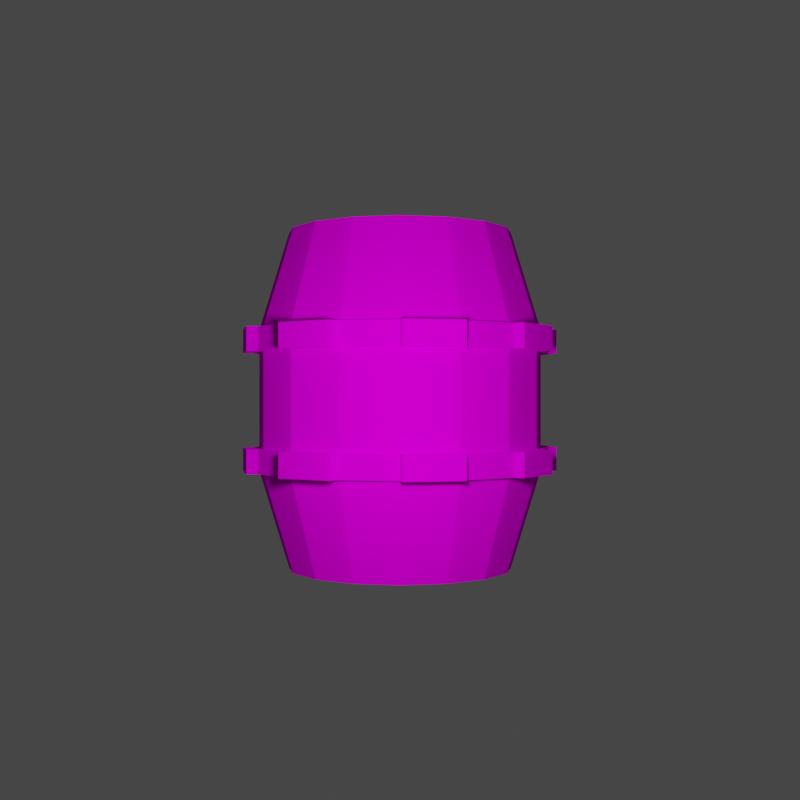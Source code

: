 # Source: GunPowderModel.blend  (saved by Blender 3.0.42; exported with 4.5.12 LTS)
import bpy
from mathutils import Matrix  # noqa: F401  (used for matrix-valued properties, if any)

bpy.ops.wm.read_factory_settings(use_empty=True)
scene = bpy.context.scene
scene.name = 'Scene'

# ---- collections
col_collection = bpy.data.collections.new('Collection'); scene.collection.children.link(col_collection)

# ---- images (referenced by path relative to the original .blend; pixels are not part of the script)
import os
ASSET_DIR = os.environ.get("B2B_ASSET_DIR", "")  # directory of the original .blend (textures are referenced by path, not embedded)
HERE = os.path.dirname(os.path.abspath(__file__))  # packed textures are extracted next to this script under _unpacked/

def load_image(name, relpath, width, height, colorspace="sRGB"):
    """Load a texture the original file referenced (path relative to the .blend, or extracted next to this script)."""
    p = next((c for c in (os.path.join(HERE, relpath), os.path.join(ASSET_DIR, relpath)) if relpath and os.path.exists(c)), "")
    if p:
        img = bpy.data.images.load(p, check_existing=True)
        img.name = name
    else:  # same state as the original file: an image datablock whose file is absent (Cycles renders it pink)
        img = bpy.data.images.new(name, width, height)
        img.source = "FILE"
        img.filepath = "//" + (relpath or name)
    img.colorspace_settings.name = colorspace
    return img
img_steampunk_grey_pallette_png = load_image('steampunk+grey_pallette.png', 'steampunk+grey_pallette.png', 1024, 1024, 'sRGB')

# ---- materials (node trees are filled in below, after node groups)
mat_gunpowdermaterial = bpy.data.materials.new('GunPowderMaterial')
mat_gunpowdermaterial.alpha_threshold = 0.0
mat_gunpowdermaterial.use_transparent_shadow = False
mat_gunpowdermaterial.line_color = (0.0, 0.0, 0.0, 1.0)

# ---- material node trees
mat_gunpowdermaterial.use_nodes = True; mat_gunpowdermaterial.node_tree.nodes.clear()
_N = mat_gunpowdermaterial.node_tree.nodes; _L = mat_gunpowdermaterial.node_tree.links
n0 = _N.new('ShaderNodeOutputMaterial'); n0.name = 'Material Output'; n0.location = (300, 300)
n1 = _N.new('ShaderNodeBsdfDiffuse'); n1.name = 'Diffuse BSDF'; n1.location = (10, 300)
n1.inputs[1].default_value = 0.4
n2 = _N.new('ShaderNodeTexImage'); n2.name = 'Image Texture'; n2.location = (-382, 338)
n2.image = img_steampunk_grey_pallette_png
_L.new(n1.outputs[0], n0.inputs[0])
_L.new(n2.outputs[0], n1.inputs[0])
n0.is_active_output = True

# ---- world
world_world = bpy.data.worlds.new('World'); scene.world = world_world
world_world.use_nodes = True; world_world.node_tree.nodes.clear()
_N = world_world.node_tree.nodes; _L = world_world.node_tree.links
n0 = _N.new('ShaderNodeOutputWorld'); n0.name = 'World Output'; n0.location = (300, 300)
n1 = _N.new('ShaderNodeBackground'); n1.name = 'Background'; n1.location = (10, 300)
n1.inputs[0].default_value = (0.05088, 0.05088, 0.05088, 1.0)
_L.new(n1.outputs[0], n0.inputs[0])
n0.is_active_output = True
world_world.color = (0.05088, 0.05088, 0.05088)
world_world.use_sun_shadow = False
world_world.sun_shadow_jitter_overblur = 0.0

# ---- cameras
cam_camera = bpy.data.cameras.new('Camera')

# ---- lights
light_point = bpy.data.lights.new('Point', 'POINT')
light_point.transmission_factor = 0.0
light_point.energy = 300.0
light_point.shadow_soft_size = 0.25
light_point.shadow_maximum_resolution = 0.006
light_point.use_absolute_resolution = True

# ---- meshes
me_cylinder_001 = bpy.data.meshes.new('Cylinder.001')
me_cylinder_001.from_pydata([(0.0, 1.0, -1.0), (-6.088e-09, 0.911, 1.0), (0.3827, 0.9239, -1.0), (0.3486, 0.8416, 1.0), (0.7071, 0.7071, -1.0), (0.6441, 0.6441, 1.0), (0.9239, 0.3827, -1.0), (0.8416, 0.3486, 1.0), (1.0, -4.371e-08, -1.0), (0.911, -4.777e-08, 1.0), (0.9239, -0.3827, -1.0), (0.8416, -0.3486, 1.0), (0.7071, -0.7071, -1.0), (0.6441, -0.6441, 1.0), (0.3827, -0.9239, -1.0), (0.3486, -0.8416, 1.0), (-8.742e-08, -1.0, -1.0), (-8.133e-08, -0.911, 1.0), (-0.3827, -0.9239, -1.0), (-0.3486, -0.8416, 1.0), (-0.7071, -0.7071, -1.0), (-0.6441, -0.6441, 1.0), (-0.9239, -0.3827, -1.0), (-0.8416, -0.3486, 1.0), (-1.0, 1.192e-08, -1.0), (-0.911, 5.837e-09, 1.0), (-0.9239, 0.3827, -1.0), (-0.8416, 0.3486, 1.0), (-0.7071, 0.7071, -1.0), (-0.6441, 0.6441, 1.0), (-0.3827, 0.9239, -1.0), (-0.3486, 0.8416, 1.0), (-4.958e-09, 1.266, -0.4221), (-4.958e-09, 1.266, 0.4221), (0.4845, 1.17, 0.4221), (0.4845, 1.17, -0.4221), (0.8953, 0.8953, 0.4221), (0.8953, 0.8953, -0.4221), (1.17, 0.4845, 0.4221), (1.17, 0.4845, -0.4221), (1.266, -5.138e-08, 0.4221), (1.266, -5.138e-08, -0.4221), (1.17, -0.4845, 0.4221), (1.17, -0.4845, -0.4221), (0.8953, -0.8953, 0.4221), (0.8953, -0.8953, -0.4221), (0.4845, -1.17, 0.4221), (0.4845, -1.17, -0.4221), (-1.157e-07, -1.266, 0.4221), (-1.157e-07, -1.266, -0.4221), (-0.4845, -1.17, 0.4221), (-0.4845, -1.17, -0.4221), (-0.8953, -0.8953, 0.4221), (-0.8953, -0.8953, -0.4221), (-1.17, -0.4845, 0.4221), (-1.17, -0.4845, -0.4221), (-1.266, 1.907e-08, 0.4221), (-1.266, 1.907e-08, -0.4221), (-1.17, 0.4845, 0.4221), (-1.17, 0.4845, -0.4221), (-0.8953, 0.8953, 0.4221), (-0.8953, 0.8953, -0.4221), (-0.4845, 1.17, 0.4221), (-0.4845, 1.17, -0.4221), (-4.958e-09, 1.266, -0.2814), (-4.958e-09, 1.266, -0.1407), (-4.958e-09, 1.266, 1.49e-08), (-4.958e-09, 1.266, 0.1407), (-4.958e-09, 1.266, 0.2814), (0.4845, 1.17, 0.2814), (0.4845, 1.17, 0.1407), (0.4845, 1.17, -1.49e-08), (0.4845, 1.17, -0.1407), (0.4845, 1.17, -0.2814), (0.8953, 0.8953, 0.2814), (0.8953, 0.8953, 0.1407), (0.8953, 0.8953, -1.49e-08), (0.8953, 0.8953, -0.1407), (0.8953, 0.8953, -0.2814), (1.17, 0.4845, 0.2814), (1.17, 0.4845, 0.1407), (1.17, 0.4845, -1.49e-08), (1.17, 0.4845, -0.1407), (1.17, 0.4845, -0.2814), (1.266, -5.138e-08, 0.2814), (1.266, -5.138e-08, 0.1407), (1.266, -5.138e-08, -1.49e-08), (1.266, -5.138e-08, -0.1407), (1.266, -5.138e-08, -0.2814), (1.17, -0.4845, 0.2814), (1.17, -0.4845, 0.1407), (1.17, -0.4845, -1.49e-08), (1.17, -0.4845, -0.1407), (1.17, -0.4845, -0.2814), (0.8953, -0.8953, 0.2814), (0.8953, -0.8953, 0.1407), (0.8953, -0.8953, -1.49e-08), (0.8953, -0.8953, -0.1407), (0.8953, -0.8953, -0.2814), (0.4845, -1.17, 0.2814), (0.4845, -1.17, 0.1407), (0.4845, -1.17, -1.49e-08), (0.4845, -1.17, -0.1407), (0.4845, -1.17, -0.2814), (-1.157e-07, -1.266, 0.2814), (-1.157e-07, -1.266, 0.1407), (-1.157e-07, -1.266, -1.49e-08), (-1.157e-07, -1.266, -0.1407), (-1.157e-07, -1.266, -0.2814), (-0.4845, -1.17, 0.2814), (-0.4845, -1.17, 0.1407), (-0.4845, -1.17, -1.49e-08), (-0.4845, -1.17, -0.1407), (-0.4845, -1.17, -0.2814), (-0.8953, -0.8953, 0.2814), (-0.8953, -0.8953, 0.1407), (-0.8953, -0.8953, -1.49e-08), (-0.8953, -0.8953, -0.1407), (-0.8953, -0.8953, -0.2814), (-1.17, -0.4845, 0.2814), (-1.17, -0.4845, 0.1407), (-1.17, -0.4845, -1.49e-08), (-1.17, -0.4845, -0.1407), (-1.17, -0.4845, -0.2814), (-1.266, 1.907e-08, 0.2814), (-1.266, 1.907e-08, 0.1407), (-1.266, 1.907e-08, -1.49e-08), (-1.266, 1.907e-08, -0.1407), (-1.266, 1.907e-08, -0.2814), (-1.17, 0.4845, 0.2814), (-1.17, 0.4845, 0.1407), (-1.17, 0.4845, -1.49e-08), (-1.17, 0.4845, -0.1407), (-1.17, 0.4845, -0.2814), (-0.8953, 0.8953, 0.2814), (-0.8953, 0.8953, 0.1407), (-0.8953, 0.8953, -1.49e-08), (-0.8953, 0.8953, -0.1407), (-0.8953, 0.8953, -0.2814), (-0.4845, 1.17, 0.2814), (-0.4845, 1.17, 0.1407), (-0.4845, 1.17, -1.49e-08), (-0.4845, 1.17, -0.1407), (-0.4845, 1.17, -0.2814), (-4.958e-09, 1.292, 0.2814), (-4.958e-09, 1.292, 0.4221), (0.4945, 1.194, -0.2814), (0.4945, 1.194, -0.4221), (0.9137, 0.9137, -0.2814), (0.9137, 0.9137, -0.4221), (1.194, 0.4945, -0.2814), (1.194, 0.4945, -0.4221), (1.292, -5.213e-08, -0.2814), (1.292, -5.213e-08, -0.4221), (1.194, -0.4945, -0.2814), (1.194, -0.4945, -0.4221), (0.9137, -0.9137, -0.2814), (0.9137, -0.9137, -0.4221), (0.4945, -1.194, -0.2814), (0.4945, -1.194, -0.4221), (-1.172e-07, -1.292, -0.2814), (-1.172e-07, -1.292, -0.4221), (-0.4945, -1.194, -0.2814), (-0.4945, -1.194, -0.4221), (-0.9137, -0.9137, -0.2814), (-0.9137, -0.9137, -0.4221), (-1.194, -0.4945, -0.2814), (-1.194, -0.4945, -0.4221), (-1.292, 2.258e-08, -0.2814), (-1.292, 2.258e-08, -0.4221), (-1.194, 0.4945, -0.2814), (-1.194, 0.4945, -0.4221), (-0.9137, 0.9137, -0.2814), (-0.9137, 0.9137, -0.4221), (-0.4945, 1.194, -0.2814), (-0.4945, 1.194, -0.4221), (-4.958e-09, 1.292, -0.4221), (-0.4945, 1.194, 0.4221), (-0.9137, 0.9137, 0.4221), (-1.194, 0.4945, 0.4221), (-1.292, 2.233e-08, 0.4221), (-1.194, -0.4945, 0.4221), (-0.9137, -0.9137, 0.4221), (-0.4945, -1.194, 0.4221), (-1.172e-07, -1.292, 0.4221), (0.4945, -1.194, 0.4221), (0.9137, -0.9137, 0.4221), (1.194, -0.4945, 0.4221), (1.292, -5.238e-08, 0.4221), (1.194, 0.4945, 0.4221), (0.9137, 0.9137, 0.4221), (0.4945, 1.194, 0.4221), (-4.958e-09, 1.292, -0.2814), (0.4945, 1.194, 0.2814), (0.9137, 0.9137, 0.2814), (1.194, 0.4945, 0.2814), (1.292, -5.238e-08, 0.2814), (1.194, -0.4945, 0.2814), (0.9137, -0.9137, 0.2814), (0.4945, -1.194, 0.2814), (-1.172e-07, -1.292, 0.2814), (-0.4945, -1.194, 0.2814), (-0.9137, -0.9137, 0.2814), (-1.194, -0.4945, 0.2814), (-1.292, 2.233e-08, 0.2814), (-1.194, 0.4945, 0.2814), (-0.9137, 0.9137, 0.2814), (-0.4945, 1.194, 0.2814), (-4.958e-09, 1.318, 0.2814), (-4.958e-09, 1.318, 0.4221), (0.5045, 1.218, -0.2814), (0.5045, 1.218, -0.4221), (0.9323, 0.9323, -0.2814), (0.9323, 0.9323, -0.4221), (1.218, 0.5045, -0.2814), (1.218, 0.5045, -0.4221), (1.318, -5.29e-08, -0.2814), (1.318, -5.29e-08, -0.4221), (1.218, -0.5045, -0.2814), (1.218, -0.5045, -0.4221), (0.9323, -0.9323, -0.2814), (0.9323, -0.9323, -0.4221), (0.5045, -1.218, -0.2814), (0.5045, -1.218, -0.4221), (-1.187e-07, -1.318, -0.2814), (-1.187e-07, -1.318, -0.4221), (-0.5045, -1.218, -0.2814), (-0.5045, -1.218, -0.4221), (-0.9323, -0.9323, -0.2814), (-0.9323, -0.9323, -0.4221), (-1.218, -0.5045, -0.2814), (-1.218, -0.5045, -0.4221), (-1.318, 2.614e-08, -0.2814), (-1.318, 2.614e-08, -0.4221), (-1.218, 0.5045, -0.2814), (-1.218, 0.5045, -0.4221), (-0.9323, 0.9323, -0.2814), (-0.9323, 0.9323, -0.4221), (-0.5045, 1.218, -0.2814), (-0.5045, 1.218, -0.4221), (-4.958e-09, 1.318, -0.4221), (-0.5045, 1.218, 0.4221), (-0.9323, 0.9323, 0.4221), (-1.218, 0.5045, 0.4221), (-1.318, 2.564e-08, 0.4221), (-1.218, -0.5045, 0.4221), (-0.9323, -0.9323, 0.4221), (-0.5045, -1.218, 0.4221), (-1.187e-07, -1.318, 0.4221), (0.5045, -1.218, 0.4221), (0.9323, -0.9323, 0.4221), (1.218, -0.5045, 0.4221), (1.318, -5.315e-08, 0.4221), (1.218, 0.5045, 0.4221), (0.9323, 0.9323, 0.4221), (0.5045, 1.218, 0.4221), (-4.958e-09, 1.318, -0.2814), (0.5045, 1.218, 0.2814), (0.9323, 0.9323, 0.2814), (1.218, 0.5045, 0.2814), (1.318, -5.315e-08, 0.2814), (1.218, -0.5045, 0.2814), (0.9323, -0.9323, 0.2814), (0.5045, -1.218, 0.2814), (-1.187e-07, -1.318, 0.2814), (-0.5045, -1.218, 0.2814), (-0.9323, -0.9323, 0.2814), (-1.218, -0.5045, 0.2814), (-1.318, 2.564e-08, 0.2814), (-1.218, 0.5045, 0.2814), (-0.9323, 0.9323, 0.2814), (-0.5045, 1.218, 0.2814), (0.3827, 0.9239, 1.0), (0.0, 1.0, 1.0), (0.7071, 0.7071, 1.0), (0.9239, 0.3827, 1.0), (1.0, -4.371e-08, 1.0), (0.9239, -0.3827, 1.0), (0.7071, -0.7071, 1.0), (0.3827, -0.9239, 1.0), (-8.742e-08, -1.0, 1.0), (-0.3827, -0.9239, 1.0), (-0.7071, -0.7071, 1.0), (-0.9239, -0.3827, 1.0), (-1.0, 1.192e-08, 1.0), (-0.9239, 0.3827, 1.0), (-0.7071, 0.7071, 1.0), (-0.3827, 0.9239, 1.0), (0.3486, 0.8416, 0.8806), (2.161e-10, 0.911, 0.8806), (0.6441, 0.6441, 0.8806), (0.8416, 0.3486, 0.8806), (0.911, -4.777e-08, 0.8806), (0.8416, -0.3486, 0.8806), (0.6441, -0.6441, 0.8806), (0.3486, -0.8416, 0.8806), (-7.503e-08, -0.911, 0.8806), (-0.3486, -0.8416, 0.8806), (-0.6441, -0.6441, 0.8806), (-0.8416, -0.3486, 0.8806), (-0.911, 5.837e-09, 0.8806), (-0.8416, 0.3486, 0.8806), (-0.6441, 0.6441, 0.8806), (-0.3486, 0.8416, 0.8806), (-0.5228, 1.31, 0.2814), (-0.5228, 1.31, 0.4221), (-0.0183, 1.41, 0.4221), (-0.0183, 1.41, 0.2814), (-1.296, 0.5566, 0.2814), (-1.296, 0.5566, 0.4221), (-1.01, 0.9844, 0.4221), (-1.01, 0.9844, 0.2814), (-1.31, -0.5228, 0.2814), (-1.31, -0.5228, 0.4221), (-1.41, -0.0183, 0.4221), (-1.41, -0.0183, 0.2814), (-0.5566, -1.296, 0.2814), (-0.5566, -1.296, 0.4221), (-0.9844, -1.01, 0.4221), (-0.9844, -1.01, 0.2814), (0.5228, -1.31, 0.2814), (0.5228, -1.31, 0.4221), (0.0183, -1.41, 0.4221), (0.0183, -1.41, 0.2814), (1.296, -0.5566, 0.2814), (1.296, -0.5566, 0.4221), (1.01, -0.9844, 0.4221), (1.01, -0.9844, 0.2814), (1.31, 0.5228, 0.2814), (1.31, 0.5228, 0.4221), (1.41, 0.0183, 0.4221), (1.41, 0.0183, 0.2814), (0.5566, 1.296, 0.2814), (0.5566, 1.296, 0.4221), (0.9844, 1.01, 0.4221), (0.9844, 1.01, 0.2814), (0.5566, 1.296, -0.4221), (0.5566, 1.296, -0.2814), (0.9844, 1.01, -0.2814), (0.9844, 1.01, -0.4221), (1.31, 0.5228, -0.4221), (1.31, 0.5228, -0.2814), (1.41, 0.0183, -0.2814), (1.41, 0.0183, -0.4221), (1.296, -0.5566, -0.4221), (1.296, -0.5566, -0.2814), (1.01, -0.9844, -0.2814), (1.01, -0.9844, -0.4221), (0.5228, -1.31, -0.4221), (0.5228, -1.31, -0.2814), (0.0183, -1.41, -0.2814), (0.0183, -1.41, -0.4221), (-0.5566, -1.296, -0.4221), (-0.5566, -1.296, -0.2814), (-0.9844, -1.01, -0.2814), (-0.9844, -1.01, -0.4221), (-1.31, -0.5228, -0.4221), (-1.31, -0.5228, -0.2814), (-1.41, -0.0183, -0.2814), (-1.41, -0.0183, -0.4221), (-1.296, 0.5566, -0.4221), (-1.296, 0.5566, -0.2814), (-1.01, 0.9844, -0.2814), (-1.01, 0.9844, -0.4221), (-0.5228, 1.31, -0.4221), (-0.5228, 1.31, -0.2814), (-0.0183, 1.41, -0.2814), (-0.0183, 1.41, -0.4221)], [], [(33, 273, 272, 34), (34, 272, 274, 36), (36, 274, 275, 38), (38, 275, 276, 40), (40, 276, 277, 42), (42, 277, 278, 44), (44, 278, 279, 46), (46, 279, 280, 48), (48, 280, 281, 50), (50, 281, 282, 52), (52, 282, 283, 54), (54, 283, 284, 56), (56, 284, 285, 58), (58, 285, 286, 60), (25, 23, 299, 300), (60, 286, 287, 62), (62, 287, 273, 33), (0, 2, 4, 6, 8, 10, 12, 14, 16, 18, 20, 22, 24, 26, 28, 30), (30, 63, 32, 0), (61, 59, 171, 173), (28, 61, 63, 30), (35, 32, 176, 147), (26, 59, 61, 28), (114, 109, 201, 202), (24, 57, 59, 26), (143, 64, 192, 174), (22, 55, 57, 24), (60, 62, 177, 178), (20, 53, 55, 22), (34, 36, 190, 191), (18, 51, 53, 20), (139, 134, 206, 207), (16, 49, 51, 18), (63, 61, 173, 175), (14, 47, 49, 16), (37, 35, 147, 149), (12, 45, 47, 14), (88, 93, 154, 152), (10, 43, 45, 12), (62, 33, 145, 177), (8, 41, 43, 10), (36, 38, 189, 190), (6, 39, 41, 8), (84, 79, 195, 196), (4, 37, 39, 6), (32, 63, 175, 176), (2, 35, 37, 4), (113, 118, 164, 162), (0, 32, 35, 2), (39, 37, 149, 151), (109, 104, 200, 201), (64, 65, 72, 73), (65, 66, 71, 72), (66, 67, 70, 71), (67, 68, 69, 70), (38, 40, 188, 189), (73, 72, 77, 78), (72, 71, 76, 77), (71, 70, 75, 76), (70, 69, 74, 75), (138, 143, 174, 172), (78, 77, 82, 83), (77, 76, 81, 82), (76, 75, 80, 81), (75, 74, 79, 80), (41, 39, 151, 153), (83, 82, 87, 88), (82, 81, 86, 87), (81, 80, 85, 86), (80, 79, 84, 85), (134, 129, 205, 206), (88, 87, 92, 93), (87, 86, 91, 92), (86, 85, 90, 91), (85, 84, 89, 90), (40, 42, 187, 188), (93, 92, 97, 98), (92, 91, 96, 97), (91, 90, 95, 96), (90, 89, 94, 95), (83, 88, 152, 150), (98, 97, 102, 103), (97, 96, 101, 102), (96, 95, 100, 101), (95, 94, 99, 100), (43, 41, 153, 155), (103, 102, 107, 108), (102, 101, 106, 107), (101, 100, 105, 106), (100, 99, 104, 105), (79, 74, 194, 195), (108, 107, 112, 113), (107, 106, 111, 112), (106, 105, 110, 111), (105, 104, 109, 110), (108, 113, 162, 160), (113, 112, 117, 118), (112, 111, 116, 117), (111, 110, 115, 116), (110, 109, 114, 115), (42, 44, 186, 187), (118, 117, 122, 123), (117, 116, 121, 122), (116, 115, 120, 121), (115, 114, 119, 120), (104, 99, 199, 200), (123, 122, 127, 128), (122, 121, 126, 127), (121, 120, 125, 126), (120, 119, 124, 125), (45, 43, 155, 157), (128, 127, 132, 133), (127, 126, 131, 132), (126, 125, 130, 131), (125, 124, 129, 130), (133, 138, 172, 170), (133, 132, 137, 138), (132, 131, 136, 137), (131, 130, 135, 136), (130, 129, 134, 135), (44, 46, 185, 186), (138, 137, 142, 143), (137, 136, 141, 142), (136, 135, 140, 141), (135, 134, 139, 140), (129, 124, 204, 205), (143, 142, 65, 64), (142, 141, 66, 65), (141, 140, 67, 66), (140, 139, 68, 67), (177, 145, 209, 241), (190, 189, 253, 254), (195, 194, 258, 259), (144, 207, 271, 208), (176, 175, 239, 240), (151, 149, 213, 215), (148, 150, 214, 212), (174, 192, 256, 238), (189, 188, 252, 253), (194, 193, 257, 258), (207, 206, 270, 271), (153, 151, 215, 217), (146, 148, 212, 210), (172, 174, 238, 236), (188, 187, 251, 252), (193, 144, 208, 257), (206, 205, 269, 270), (155, 153, 217, 219), (192, 146, 210, 256), (170, 172, 236, 234), (187, 186, 250, 251), (205, 204, 268, 269), (157, 155, 219, 221), (168, 170, 234, 232), (186, 185, 249, 250), (204, 203, 267, 268), (159, 157, 221, 223), (166, 168, 232, 230), (185, 184, 248, 249), (203, 202, 266, 267), (161, 159, 223, 225), (164, 166, 230, 228), (118, 123, 166, 164), (33, 34, 191, 145), (89, 84, 196, 197), (58, 60, 178, 179), (59, 57, 169, 171), (93, 98, 156, 154), (56, 58, 179, 180), (64, 73, 146, 192), (68, 139, 207, 144), (57, 55, 167, 169), (119, 114, 202, 203), (54, 56, 180, 181), (123, 128, 168, 166), (55, 53, 165, 167), (94, 89, 197, 198), (52, 54, 181, 182), (98, 103, 158, 156), (69, 68, 144, 193), (53, 51, 163, 165), (73, 78, 148, 146), (50, 52, 182, 183), (124, 119, 203, 204), (51, 49, 161, 163), (128, 133, 170, 168), (48, 50, 183, 184), (99, 94, 198, 199), (103, 108, 160, 158), (49, 47, 159, 161), (74, 69, 193, 194), (46, 48, 184, 185), (78, 83, 150, 148), (47, 45, 157, 159), (270, 242, 241, 271), (268, 244, 243, 269), (266, 246, 245, 267), (264, 248, 247, 265), (262, 250, 249, 263), (260, 252, 251, 261), (258, 254, 253, 259), (208, 209, 255, 257), (240, 256, 210, 211), (213, 212, 214, 215), (217, 216, 218, 219), (221, 220, 222, 223), (225, 224, 226, 227), (229, 228, 230, 231), (233, 232, 234, 235), (237, 236, 238, 239), (150, 152, 216, 214), (149, 147, 211, 213), (175, 173, 237, 239), (196, 195, 259, 260), (191, 190, 254, 255), (178, 177, 241, 242), (152, 154, 218, 216), (147, 176, 240, 211), (173, 171, 235, 237), (197, 196, 260, 261), (145, 191, 255, 209), (179, 178, 242, 243), (154, 156, 220, 218), (171, 169, 233, 235), (198, 197, 261, 262), (180, 179, 243, 244), (156, 158, 222, 220), (169, 167, 231, 233), (199, 198, 262, 263), (181, 180, 244, 245), (158, 160, 224, 222), (167, 165, 229, 231), (200, 199, 263, 264), (182, 181, 245, 246), (160, 162, 226, 224), (165, 163, 227, 229), (201, 200, 264, 265), (183, 182, 246, 247), (162, 164, 228, 226), (163, 161, 225, 227), (202, 201, 265, 266), (184, 183, 247, 248), (1, 3, 272, 273), (3, 5, 274, 272), (5, 7, 275, 274), (7, 9, 276, 275), (9, 11, 277, 276), (11, 13, 278, 277), (13, 15, 279, 278), (15, 17, 280, 279), (17, 19, 281, 280), (19, 21, 282, 281), (21, 23, 283, 282), (23, 25, 284, 283), (25, 27, 285, 284), (27, 29, 286, 285), (29, 31, 287, 286), (31, 1, 273, 287), (288, 289, 303, 302, 301, 300, 299, 298, 297, 296, 295, 294, 293, 292, 291, 290), (11, 9, 292, 293), (27, 25, 300, 301), (13, 11, 293, 294), (29, 27, 301, 302), (15, 13, 294, 295), (31, 29, 302, 303), (17, 15, 295, 296), (3, 1, 289, 288), (1, 31, 303, 289), (19, 17, 296, 297), (5, 3, 288, 290), (21, 19, 297, 298), (7, 5, 290, 291), (23, 21, 298, 299), (9, 7, 291, 292), (304, 305, 306, 307), (241, 305, 304, 271), (209, 306, 305, 241), (208, 307, 306, 209), (271, 304, 307, 208), (308, 309, 310, 311), (243, 309, 308, 269), (242, 310, 309, 243), (270, 311, 310, 242), (269, 308, 311, 270), (312, 313, 314, 315), (245, 313, 312, 267), (244, 314, 313, 245), (268, 315, 314, 244), (267, 312, 315, 268), (316, 317, 318, 319), (247, 317, 316, 265), (246, 318, 317, 247), (266, 319, 318, 246), (265, 316, 319, 266), (320, 321, 322, 323), (249, 321, 320, 263), (248, 322, 321, 249), (264, 323, 322, 248), (263, 320, 323, 264), (324, 325, 326, 327), (251, 325, 324, 261), (250, 326, 325, 251), (262, 327, 326, 250), (261, 324, 327, 262), (328, 329, 330, 331), (253, 329, 328, 259), (252, 330, 329, 253), (260, 331, 330, 252), (259, 328, 331, 260), (332, 333, 334, 335), (255, 333, 332, 257), (254, 334, 333, 255), (258, 335, 334, 254), (257, 332, 335, 258), (336, 337, 338, 339), (210, 337, 336, 211), (212, 338, 337, 210), (213, 339, 338, 212), (211, 336, 339, 213), (340, 341, 342, 343), (214, 341, 340, 215), (216, 342, 341, 214), (217, 343, 342, 216), (215, 340, 343, 217), (344, 345, 346, 347), (218, 345, 344, 219), (220, 346, 345, 218), (221, 347, 346, 220), (219, 344, 347, 221), (348, 349, 350, 351), (222, 349, 348, 223), (224, 350, 349, 222), (225, 351, 350, 224), (223, 348, 351, 225), (352, 353, 354, 355), (226, 353, 352, 227), (228, 354, 353, 226), (229, 355, 354, 228), (227, 352, 355, 229), (356, 357, 358, 359), (230, 357, 356, 231), (232, 358, 357, 230), (233, 359, 358, 232), (231, 356, 359, 233), (360, 361, 362, 363), (234, 361, 360, 235), (236, 362, 361, 234), (237, 363, 362, 236), (235, 360, 363, 237), (364, 365, 366, 367), (238, 365, 364, 239), (256, 366, 365, 238), (240, 367, 366, 256), (239, 364, 367, 240)])
_uv = me_cylinder_001.uv_layers.new(name='UVMap')
_uv.uv.foreach_set('vector', [0.05874, 0.3675, 0.05874, 0.3739, 0.05634, 0.3739, 0.05634, 0.3675, 0.05634, 0.3675, 0.05634, 0.3739, 0.05394, 0.3739, 0.05394, 0.3675, 0.05394, 0.3675, 0.05394, 0.3739, 0.05155, 0.3739, 0.05155, 0.3675, 0.05155, 0.3675, 0.05155, 0.3739, 0.04915, 0.3739, 0.04915, 0.3675, 0.04915, 0.3675, 0.04915, 0.3739, 0.04676, 0.3739, 0.04676, 0.3675, 0.04676, 0.3675, 0.04676, 0.3739, 0.04436, 0.3739, 0.04436, 0.3675, 0.04436, 0.3675, 0.04436, 0.3739, 0.04196, 0.3739, 0.04196, 0.3675, 0.04196, 0.3675, 0.04196, 0.3739, 0.03957, 0.3739, 0.03957, 0.3675, 0.03957, 0.3675, 0.03957, 0.3739, 0.03717, 0.3739, 0.03717, 0.3675, 0.03717, 0.3675, 0.03717, 0.3739, 0.03478, 0.3739, 0.03478, 0.3675, 0.03478, 0.3675, 0.03478, 0.3739, 0.03238, 0.3739, 0.03238, 0.3675, 0.03238, 0.3675, 0.03238, 0.3739, 0.02998, 0.3739, 0.02998, 0.3675, 0.02998, 0.3675, 0.02998, 0.3739, 0.02759, 0.3739, 0.02759, 0.3675, 0.02759, 0.3675, 0.02759, 0.3739, 0.02519, 0.3739, 0.02519, 0.3675, 0.3691, 0.766, 0.3697, 0.7628, 0.3697, 0.7628, 0.3691, 0.766, 0.02519, 0.3675, 0.02519, 0.3739, 0.0228, 0.3739, 0.0228, 0.3675, 0.0228, 0.3675, 0.0228, 0.3739, 0.0204, 0.3739, 0.0204, 0.3675, 0.04915, 0.3544, 0.05267, 0.3537, 0.05566, 0.3517, 0.05765, 0.3487, 0.05835, 0.3452, 0.05765, 0.3416, 0.05566, 0.3387, 0.05267, 0.3367, 0.04915, 0.336, 0.04563, 0.3367, 0.04265, 0.3387, 0.04065, 0.3416, 0.03995, 0.3452, 0.04065, 0.3487, 0.04265, 0.3517, 0.04563, 0.3537, 0.0228, 0.3548, 0.0228, 0.3611, 0.0204, 0.3611, 0.0204, 0.3548, 0.3669, 0.7691, 0.3687, 0.7691, 0.3687, 0.7691, 0.3669, 0.7691, 0.02519, 0.3548, 0.02519, 0.3611, 0.0228, 0.3611, 0.0228, 0.3548, 0.3904, 0.7691, 0.3922, 0.7691, 0.3922, 0.7691, 0.3904, 0.7691, 0.02759, 0.3548, 0.02759, 0.3611, 0.02519, 0.3611, 0.02519, 0.3548, 0.3703, 0.7675, 0.3727, 0.7675, 0.3727, 0.7675, 0.3703, 0.7675, 0.02998, 0.3548, 0.02998, 0.3611, 0.02759, 0.3611, 0.02759, 0.3548, 0.3651, 0.7699, 0.3633, 0.7699, 0.3633, 0.7699, 0.3651, 0.7699, 0.03238, 0.3548, 0.03238, 0.3611, 0.02998, 0.3611, 0.02998, 0.3548, 0.3607, 0.7686, 0.3583, 0.7686, 0.3583, 0.7686, 0.3607, 0.7686, 0.03478, 0.3548, 0.03478, 0.3611, 0.03238, 0.3611, 0.03238, 0.3548, 0.3919, 0.7686, 0.3895, 0.7686, 0.3895, 0.7686, 0.3919, 0.7686, 0.03717, 0.3548, 0.03717, 0.3611, 0.03478, 0.3611, 0.03478, 0.3548, 0.3583, 0.7675, 0.3607, 0.7675, 0.3607, 0.7675, 0.3583, 0.7675, 0.03957, 0.3548, 0.03957, 0.3611, 0.03717, 0.3611, 0.03717, 0.3548, 0.3651, 0.7691, 0.3669, 0.7691, 0.3669, 0.7691, 0.3651, 0.7691, 0.04196, 0.3548, 0.04196, 0.3611, 0.03957, 0.3611, 0.03957, 0.3548, 0.3886, 0.7691, 0.3904, 0.7691, 0.3904, 0.7691, 0.3886, 0.7691, 0.04436, 0.3548, 0.04436, 0.3611, 0.04196, 0.3611, 0.04196, 0.3548, 0.385, 0.7699, 0.3832, 0.7699, 0.3832, 0.7699, 0.385, 0.7699, 0.04676, 0.3548, 0.04676, 0.3611, 0.04436, 0.3611, 0.04436, 0.3548, 0.3583, 0.7686, 0.3559, 0.7686, 0.3559, 0.7686, 0.3583, 0.7686, 0.04915, 0.3548, 0.04915, 0.3611, 0.04676, 0.3611, 0.04676, 0.3548, 0.3895, 0.7686, 0.3871, 0.7686, 0.3871, 0.7686, 0.3895, 0.7686, 0.05155, 0.3548, 0.05155, 0.3611, 0.04915, 0.3611, 0.04915, 0.3548, 0.3847, 0.7675, 0.3871, 0.7675, 0.3871, 0.7675, 0.3847, 0.7675, 0.05394, 0.3548, 0.05394, 0.3611, 0.05155, 0.3611, 0.05155, 0.3548, 0.3633, 0.7691, 0.3651, 0.7691, 0.3651, 0.7691, 0.3633, 0.7691, 0.05634, 0.3548, 0.05634, 0.3611, 0.05394, 0.3611, 0.05394, 0.3548, 0.3759, 0.7699, 0.3741, 0.7699, 0.3741, 0.7699, 0.3759, 0.7699, 0.05874, 0.3548, 0.05874, 0.3611, 0.05634, 0.3611, 0.05634, 0.3548, 0.3868, 0.7691, 0.3886, 0.7691, 0.3886, 0.7691, 0.3868, 0.7691, 0.3727, 0.7675, 0.3751, 0.7675, 0.3751, 0.7675, 0.3727, 0.7675, 0.05874, 0.3622, 0.05874, 0.3633, 0.05634, 0.3633, 0.05634, 0.3622, 0.05874, 0.3633, 0.05874, 0.3643, 0.05634, 0.3643, 0.05634, 0.3633, 0.05874, 0.3643, 0.05874, 0.3654, 0.05634, 0.3654, 0.05634, 0.3643, 0.05874, 0.3654, 0.05874, 0.3665, 0.05634, 0.3665, 0.05634, 0.3654, 0.3871, 0.7686, 0.3847, 0.7686, 0.3847, 0.7686, 0.3871, 0.7686, 0.05634, 0.3622, 0.05634, 0.3633, 0.05394, 0.3633, 0.05394, 0.3622, 0.05634, 0.3633, 0.05634, 0.3643, 0.05394, 0.3643, 0.05394, 0.3633, 0.05634, 0.3643, 0.05634, 0.3654, 0.05394, 0.3654, 0.05394, 0.3643, 0.05634, 0.3654, 0.05634, 0.3665, 0.05394, 0.3665, 0.05394, 0.3654, 0.3669, 0.7699, 0.3651, 0.7699, 0.3651, 0.7699, 0.3669, 0.7699, 0.05394, 0.3622, 0.05394, 0.3633, 0.05155, 0.3633, 0.05155, 0.3622, 0.05394, 0.3633, 0.05394, 0.3643, 0.05155, 0.3643, 0.05155, 0.3633, 0.05394, 0.3643, 0.05394, 0.3654, 0.05155, 0.3654, 0.05155, 0.3643, 0.05394, 0.3654, 0.05394, 0.3665, 0.05155, 0.3665, 0.05155, 0.3654, 0.385, 0.7691, 0.3868, 0.7691, 0.3868, 0.7691, 0.385, 0.7691, 0.05155, 0.3622, 0.05155, 0.3633, 0.04915, 0.3633, 0.04915, 0.3622, 0.05155, 0.3633, 0.05155, 0.3643, 0.04915, 0.3643, 0.04915, 0.3633, 0.05155, 0.3643, 0.05155, 0.3654, 0.04915, 0.3654, 0.04915, 0.3643, 0.05155, 0.3654, 0.05155, 0.3665, 0.04915, 0.3665, 0.04915, 0.3654, 0.3607, 0.7675, 0.3631, 0.7675, 0.3631, 0.7675, 0.3607, 0.7675, 0.04915, 0.3622, 0.04915, 0.3633, 0.04676, 0.3633, 0.04676, 0.3622, 0.04915, 0.3633, 0.04915, 0.3643, 0.04676, 0.3643, 0.04676, 0.3633, 0.04915, 0.3643, 0.04915, 0.3654, 0.04676, 0.3654, 0.04676, 0.3643, 0.04915, 0.3654, 0.04915, 0.3665, 0.04676, 0.3665, 0.04676, 0.3654, 0.3847, 0.7686, 0.3823, 0.7686, 0.3823, 0.7686, 0.3847, 0.7686, 0.04676, 0.3622, 0.04676, 0.3633, 0.04436, 0.3633, 0.04436, 0.3622, 0.04676, 0.3633, 0.04676, 0.3643, 0.04436, 0.3643, 0.04436, 0.3633, 0.04676, 0.3643, 0.04676, 0.3654, 0.04436, 0.3654, 0.04436, 0.3643, 0.04676, 0.3654, 0.04676, 0.3665, 0.04436, 0.3665, 0.04436, 0.3654, 0.3868, 0.7699, 0.385, 0.7699, 0.385, 0.7699, 0.3868, 0.7699, 0.04436, 0.3622, 0.04436, 0.3633, 0.04196, 0.3633, 0.04196, 0.3622, 0.04436, 0.3633, 0.04436, 0.3643, 0.04196, 0.3643, 0.04196, 0.3633, 0.04436, 0.3643, 0.04436, 0.3654, 0.04196, 0.3654, 0.04196, 0.3643, 0.04436, 0.3654, 0.04436, 0.3665, 0.04196, 0.3665, 0.04196, 0.3654, 0.3832, 0.7691, 0.385, 0.7691, 0.385, 0.7691, 0.3832, 0.7691, 0.04196, 0.3622, 0.04196, 0.3633, 0.03957, 0.3633, 0.03957, 0.3622, 0.04196, 0.3633, 0.04196, 0.3643, 0.03957, 0.3643, 0.03957, 0.3633, 0.04196, 0.3643, 0.04196, 0.3654, 0.03957, 0.3654, 0.03957, 0.3643, 0.04196, 0.3654, 0.04196, 0.3665, 0.03957, 0.3665, 0.03957, 0.3654, 0.3871, 0.7675, 0.3895, 0.7675, 0.3895, 0.7675, 0.3871, 0.7675, 0.03957, 0.3622, 0.03957, 0.3633, 0.03717, 0.3633, 0.03717, 0.3622, 0.03957, 0.3633, 0.03957, 0.3643, 0.03717, 0.3643, 0.03717, 0.3633, 0.03957, 0.3643, 0.03957, 0.3654, 0.03717, 0.3654, 0.03717, 0.3643, 0.03957, 0.3654, 0.03957, 0.3665, 0.03717, 0.3665, 0.03717, 0.3654, 0.3777, 0.7699, 0.3759, 0.7699, 0.3759, 0.7699, 0.3777, 0.7699, 0.03717, 0.3622, 0.03717, 0.3633, 0.03478, 0.3633, 0.03478, 0.3622, 0.03717, 0.3633, 0.03717, 0.3643, 0.03478, 0.3643, 0.03478, 0.3633, 0.03717, 0.3643, 0.03717, 0.3654, 0.03478, 0.3654, 0.03478, 0.3643, 0.03717, 0.3654, 0.03717, 0.3665, 0.03478, 0.3665, 0.03478, 0.3654, 0.3823, 0.7686, 0.3799, 0.7686, 0.3799, 0.7686, 0.3823, 0.7686, 0.03478, 0.3622, 0.03478, 0.3633, 0.03238, 0.3633, 0.03238, 0.3622, 0.03478, 0.3633, 0.03478, 0.3643, 0.03238, 0.3643, 0.03238, 0.3633, 0.03478, 0.3643, 0.03478, 0.3654, 0.03238, 0.3654, 0.03238, 0.3643, 0.03478, 0.3654, 0.03478, 0.3665, 0.03238, 0.3665, 0.03238, 0.3654, 0.3751, 0.7675, 0.3775, 0.7675, 0.3775, 0.7675, 0.3751, 0.7675, 0.03238, 0.3622, 0.03238, 0.3633, 0.02998, 0.3633, 0.02998, 0.3622, 0.03238, 0.3633, 0.03238, 0.3643, 0.02998, 0.3643, 0.02998, 0.3633, 0.03238, 0.3643, 0.03238, 0.3654, 0.02998, 0.3654, 0.02998, 0.3643, 0.03238, 0.3654, 0.03238, 0.3665, 0.02998, 0.3665, 0.02998, 0.3654, 0.3814, 0.7691, 0.3832, 0.7691, 0.3832, 0.7691, 0.3814, 0.7691, 0.02998, 0.3622, 0.02998, 0.3633, 0.02759, 0.3633, 0.02759, 0.3622, 0.02998, 0.3633, 0.02998, 0.3643, 0.02759, 0.3643, 0.02759, 0.3633, 0.02998, 0.3643, 0.02998, 0.3654, 0.02759, 0.3654, 0.02759, 0.3643, 0.02998, 0.3654, 0.02998, 0.3665, 0.02759, 0.3665, 0.02759, 0.3654, 0.3687, 0.7699, 0.3669, 0.7699, 0.3669, 0.7699, 0.3687, 0.7699, 0.02759, 0.3622, 0.02759, 0.3633, 0.02519, 0.3633, 0.02519, 0.3622, 0.02759, 0.3633, 0.02759, 0.3643, 0.02519, 0.3643, 0.02519, 0.3633, 0.02759, 0.3643, 0.02759, 0.3654, 0.02519, 0.3654, 0.02519, 0.3643, 0.02759, 0.3654, 0.02759, 0.3665, 0.02519, 0.3665, 0.02519, 0.3654, 0.3799, 0.7686, 0.3775, 0.7686, 0.3775, 0.7686, 0.3799, 0.7686, 0.02519, 0.3622, 0.02519, 0.3633, 0.0228, 0.3633, 0.0228, 0.3622, 0.02519, 0.3633, 0.02519, 0.3643, 0.0228, 0.3643, 0.0228, 0.3633, 0.02519, 0.3643, 0.02519, 0.3654, 0.0228, 0.3654, 0.0228, 0.3643, 0.02519, 0.3654, 0.02519, 0.3665, 0.0228, 0.3665, 0.0228, 0.3654, 0.3631, 0.7675, 0.3655, 0.7675, 0.3655, 0.7675, 0.3631, 0.7675, 0.0228, 0.3622, 0.0228, 0.3633, 0.0204, 0.3633, 0.0204, 0.3622, 0.0228, 0.3633, 0.0228, 0.3643, 0.0204, 0.3643, 0.0204, 0.3633, 0.0228, 0.3643, 0.0228, 0.3654, 0.0204, 0.3654, 0.0204, 0.3643, 0.0228, 0.3654, 0.0228, 0.3665, 0.0204, 0.3665, 0.0204, 0.3654, 0.3583, 0.7686, 0.3559, 0.7686, 0.3559, 0.7686, 0.3583, 0.7686, 0.3895, 0.7686, 0.3871, 0.7686, 0.3871, 0.7686, 0.3895, 0.7686, 0.3871, 0.7675, 0.3895, 0.7675, 0.3895, 0.7675, 0.3871, 0.7675, 0.3559, 0.7675, 0.3583, 0.7675, 0.3583, 0.7675, 0.3559, 0.7675, 0.3633, 0.7691, 0.3651, 0.7691, 0.3651, 0.7691, 0.3633, 0.7691, 0.3868, 0.7691, 0.3886, 0.7691, 0.3886, 0.7691, 0.3868, 0.7691, 0.3886, 0.7699, 0.3868, 0.7699, 0.3868, 0.7699, 0.3886, 0.7699, 0.3651, 0.7699, 0.3633, 0.7699, 0.3633, 0.7699, 0.3651, 0.7699, 0.3871, 0.7686, 0.3847, 0.7686, 0.3847, 0.7686, 0.3871, 0.7686, 0.3895, 0.7675, 0.3919, 0.7675, 0.3919, 0.7675, 0.3895, 0.7675, 0.3583, 0.7675, 0.3607, 0.7675, 0.3607, 0.7675, 0.3583, 0.7675, 0.385, 0.7691, 0.3868, 0.7691, 0.3868, 0.7691, 0.385, 0.7691, 0.3904, 0.7699, 0.3886, 0.7699, 0.3886, 0.7699, 0.3904, 0.7699, 0.3669, 0.7699, 0.3651, 0.7699, 0.3651, 0.7699, 0.3669, 0.7699, 0.3847, 0.7686, 0.3823, 0.7686, 0.3823, 0.7686, 0.3847, 0.7686, 0.3919, 0.7675, 0.3943, 0.7675, 0.3943, 0.7675, 0.3919, 0.7675, 0.3607, 0.7675, 0.3631, 0.7675, 0.3631, 0.7675, 0.3607, 0.7675, 0.3832, 0.7691, 0.385, 0.7691, 0.385, 0.7691, 0.3832, 0.7691, 0.3922, 0.7699, 0.3904, 0.7699, 0.3904, 0.7699, 0.3922, 0.7699, 0.3687, 0.7699, 0.3669, 0.7699, 0.3669, 0.7699, 0.3687, 0.7699, 0.3823, 0.7686, 0.3799, 0.7686, 0.3799, 0.7686, 0.3823, 0.7686, 0.3631, 0.7675, 0.3655, 0.7675, 0.3655, 0.7675, 0.3631, 0.7675, 0.3814, 0.7691, 0.3832, 0.7691, 0.3832, 0.7691, 0.3814, 0.7691, 0.3705, 0.7699, 0.3687, 0.7699, 0.3687, 0.7699, 0.3705, 0.7699, 0.3799, 0.7686, 0.3775, 0.7686, 0.3775, 0.7686, 0.3799, 0.7686, 0.3655, 0.7675, 0.3679, 0.7675, 0.3679, 0.7675, 0.3655, 0.7675, 0.3796, 0.7691, 0.3814, 0.7691, 0.3814, 0.7691, 0.3796, 0.7691, 0.3723, 0.7699, 0.3705, 0.7699, 0.3705, 0.7699, 0.3723, 0.7699, 0.3775, 0.7686, 0.3751, 0.7686, 0.3751, 0.7686, 0.3775, 0.7686, 0.3679, 0.7675, 0.3703, 0.7675, 0.3703, 0.7675, 0.3679, 0.7675, 0.3777, 0.7691, 0.3796, 0.7691, 0.3796, 0.7691, 0.3777, 0.7691, 0.3741, 0.7699, 0.3723, 0.7699, 0.3723, 0.7699, 0.3741, 0.7699, 0.3741, 0.7699, 0.3723, 0.7699, 0.3723, 0.7699, 0.3741, 0.7699, 0.3943, 0.7686, 0.3919, 0.7686, 0.3919, 0.7686, 0.3943, 0.7686, 0.3823, 0.7675, 0.3847, 0.7675, 0.3847, 0.7675, 0.3823, 0.7675, 0.3631, 0.7686, 0.3607, 0.7686, 0.3607, 0.7686, 0.3631, 0.7686, 0.3687, 0.7691, 0.3705, 0.7691, 0.3705, 0.7691, 0.3687, 0.7691, 0.3832, 0.7699, 0.3814, 0.7699, 0.3814, 0.7699, 0.3832, 0.7699, 0.3655, 0.7686, 0.3631, 0.7686, 0.3631, 0.7686, 0.3655, 0.7686, 0.3922, 0.7699, 0.3904, 0.7699, 0.3904, 0.7699, 0.3922, 0.7699, 0.3559, 0.7675, 0.3583, 0.7675, 0.3583, 0.7675, 0.3559, 0.7675, 0.3705, 0.7691, 0.3723, 0.7691, 0.3723, 0.7691, 0.3705, 0.7691, 0.3679, 0.7675, 0.3703, 0.7675, 0.3703, 0.7675, 0.3679, 0.7675, 0.3679, 0.7686, 0.3655, 0.7686, 0.3655, 0.7686, 0.3679, 0.7686, 0.3723, 0.7699, 0.3705, 0.7699, 0.3705, 0.7699, 0.3723, 0.7699, 0.3723, 0.7691, 0.3741, 0.7691, 0.3741, 0.7691, 0.3723, 0.7691, 0.3799, 0.7675, 0.3823, 0.7675, 0.3823, 0.7675, 0.3799, 0.7675, 0.3703, 0.7686, 0.3679, 0.7686, 0.3679, 0.7686, 0.3703, 0.7686, 0.3814, 0.7699, 0.3796, 0.7699, 0.3796, 0.7699, 0.3814, 0.7699, 0.3919, 0.7675, 0.3943, 0.7675, 0.3943, 0.7675, 0.3919, 0.7675, 0.3741, 0.7691, 0.3759, 0.7691, 0.3759, 0.7691, 0.3741, 0.7691, 0.3904, 0.7699, 0.3886, 0.7699, 0.3886, 0.7699, 0.3904, 0.7699, 0.3727, 0.7686, 0.3703, 0.7686, 0.3703, 0.7686, 0.3727, 0.7686, 0.3655, 0.7675, 0.3679, 0.7675, 0.3679, 0.7675, 0.3655, 0.7675, 0.3759, 0.7691, 0.3777, 0.7691, 0.3777, 0.7691, 0.3759, 0.7691, 0.3705, 0.7699, 0.3687, 0.7699, 0.3687, 0.7699, 0.3705, 0.7699, 0.3751, 0.7686, 0.3727, 0.7686, 0.3727, 0.7686, 0.3751, 0.7686, 0.3775, 0.7675, 0.3799, 0.7675, 0.3799, 0.7675, 0.3775, 0.7675, 0.3796, 0.7699, 0.3777, 0.7699, 0.3777, 0.7699, 0.3796, 0.7699, 0.3777, 0.7691, 0.3796, 0.7691, 0.3796, 0.7691, 0.3777, 0.7691, 0.3895, 0.7675, 0.3919, 0.7675, 0.3919, 0.7675, 0.3895, 0.7675, 0.3775, 0.7686, 0.3751, 0.7686, 0.3751, 0.7686, 0.3775, 0.7686, 0.3886, 0.7699, 0.3868, 0.7699, 0.3868, 0.7699, 0.3886, 0.7699, 0.3796, 0.7691, 0.3814, 0.7691, 0.3814, 0.7691, 0.3796, 0.7691, 0.3607, 0.7675, 0.3607, 0.7686, 0.3583, 0.7686, 0.3583, 0.7675, 0.3655, 0.7675, 0.3655, 0.7686, 0.3631, 0.7686, 0.3631, 0.7675, 0.3703, 0.7675, 0.3703, 0.7686, 0.3679, 0.7686, 0.3679, 0.7675, 0.3751, 0.7675, 0.3751, 0.7686, 0.3727, 0.7686, 0.3727, 0.7675, 0.3799, 0.7675, 0.3799, 0.7686, 0.3775, 0.7686, 0.3775, 0.7675, 0.3847, 0.7675, 0.3847, 0.7686, 0.3823, 0.7686, 0.3823, 0.7675, 0.3895, 0.7675, 0.3895, 0.7686, 0.3871, 0.7686, 0.3871, 0.7675, 0.3943, 0.7675, 0.3943, 0.7686, 0.3919, 0.7686, 0.3919, 0.7675, 0.3922, 0.7691, 0.3922, 0.7699, 0.3904, 0.7699, 0.3904, 0.7691, 0.3886, 0.7691, 0.3886, 0.7699, 0.3868, 0.7699, 0.3868, 0.7691, 0.385, 0.7691, 0.385, 0.7699, 0.3832, 0.7699, 0.3832, 0.7691, 0.3814, 0.7691, 0.3814, 0.7699, 0.3796, 0.7699, 0.3796, 0.7691, 0.3777, 0.7691, 0.3777, 0.7699, 0.3759, 0.7699, 0.3759, 0.7691, 0.3741, 0.7691, 0.3741, 0.7699, 0.3723, 0.7699, 0.3723, 0.7691, 0.3705, 0.7691, 0.3705, 0.7699, 0.3687, 0.7699, 0.3687, 0.7691, 0.3669, 0.7691, 0.3669, 0.7699, 0.3651, 0.7699, 0.3651, 0.7691, 0.3868, 0.7699, 0.385, 0.7699, 0.385, 0.7699, 0.3868, 0.7699, 0.3886, 0.7691, 0.3904, 0.7691, 0.3904, 0.7691, 0.3886, 0.7691, 0.3651, 0.7691, 0.3669, 0.7691, 0.3669, 0.7691, 0.3651, 0.7691, 0.3847, 0.7675, 0.3871, 0.7675, 0.3871, 0.7675, 0.3847, 0.7675, 0.3919, 0.7686, 0.3895, 0.7686, 0.3895, 0.7686, 0.3919, 0.7686, 0.3607, 0.7686, 0.3583, 0.7686, 0.3583, 0.7686, 0.3607, 0.7686, 0.385, 0.7699, 0.3832, 0.7699, 0.3832, 0.7699, 0.385, 0.7699, 0.3904, 0.7691, 0.3922, 0.7691, 0.3922, 0.7691, 0.3904, 0.7691, 0.3669, 0.7691, 0.3687, 0.7691, 0.3687, 0.7691, 0.3669, 0.7691, 0.3823, 0.7675, 0.3847, 0.7675, 0.3847, 0.7675, 0.3823, 0.7675, 0.3943, 0.7686, 0.3919, 0.7686, 0.3919, 0.7686, 0.3943, 0.7686, 0.3631, 0.7686, 0.3607, 0.7686, 0.3607, 0.7686, 0.3631, 0.7686, 0.3832, 0.7699, 0.3814, 0.7699, 0.3814, 0.7699, 0.3832, 0.7699, 0.3687, 0.7691, 0.3705, 0.7691, 0.3705, 0.7691, 0.3687, 0.7691, 0.3799, 0.7675, 0.3823, 0.7675, 0.3823, 0.7675, 0.3799, 0.7675, 0.3655, 0.7686, 0.3631, 0.7686, 0.3631, 0.7686, 0.3655, 0.7686, 0.3814, 0.7699, 0.3796, 0.7699, 0.3796, 0.7699, 0.3814, 0.7699, 0.3705, 0.7691, 0.3723, 0.7691, 0.3723, 0.7691, 0.3705, 0.7691, 0.3775, 0.7675, 0.3799, 0.7675, 0.3799, 0.7675, 0.3775, 0.7675, 0.3679, 0.7686, 0.3655, 0.7686, 0.3655, 0.7686, 0.3679, 0.7686, 0.3796, 0.7699, 0.3777, 0.7699, 0.3777, 0.7699, 0.3796, 0.7699, 0.3723, 0.7691, 0.3741, 0.7691, 0.3741, 0.7691, 0.3723, 0.7691, 0.3751, 0.7675, 0.3775, 0.7675, 0.3775, 0.7675, 0.3751, 0.7675, 0.3703, 0.7686, 0.3679, 0.7686, 0.3679, 0.7686, 0.3703, 0.7686, 0.3777, 0.7699, 0.3759, 0.7699, 0.3759, 0.7699, 0.3777, 0.7699, 0.3741, 0.7691, 0.3759, 0.7691, 0.3759, 0.7691, 0.3741, 0.7691, 0.3727, 0.7675, 0.3751, 0.7675, 0.3751, 0.7675, 0.3727, 0.7675, 0.3727, 0.7686, 0.3703, 0.7686, 0.3703, 0.7686, 0.3727, 0.7686, 0.3759, 0.7699, 0.3741, 0.7699, 0.3741, 0.7699, 0.3759, 0.7699, 0.3759, 0.7691, 0.3777, 0.7691, 0.3777, 0.7691, 0.3759, 0.7691, 0.3703, 0.7675, 0.3727, 0.7675, 0.3727, 0.7675, 0.3703, 0.7675, 0.3751, 0.7686, 0.3727, 0.7686, 0.3727, 0.7686, 0.3751, 0.7686, 0.02998, 0.3535, 0.03319, 0.3529, 0.0335, 0.3537, 0.02998, 0.3544, 0.03319, 0.3529, 0.03591, 0.3511, 0.03649, 0.3517, 0.0335, 0.3537, 0.03591, 0.3511, 0.03773, 0.3484, 0.03848, 0.3487, 0.03649, 0.3517, 0.03773, 0.3484, 0.03836, 0.3452, 0.03918, 0.3452, 0.03848, 0.3487, 0.03836, 0.3452, 0.03773, 0.342, 0.03848, 0.3416, 0.03918, 0.3452, 0.03773, 0.342, 0.03591, 0.3392, 0.03649, 0.3387, 0.03848, 0.3416, 0.03591, 0.3392, 0.03319, 0.3374, 0.0335, 0.3367, 0.03649, 0.3387, 0.03319, 0.3374, 0.02998, 0.3368, 0.02998, 0.336, 0.0335, 0.3367, 0.02998, 0.3368, 0.02678, 0.3374, 0.02646, 0.3367, 0.02998, 0.336, 0.02678, 0.3374, 0.02406, 0.3392, 0.02348, 0.3387, 0.02646, 0.3367, 0.02406, 0.3392, 0.02224, 0.342, 0.02148, 0.3416, 0.02348, 0.3387, 0.02224, 0.342, 0.0216, 0.3452, 0.02078, 0.3452, 0.02148, 0.3416, 0.0216, 0.3452, 0.02224, 0.3484, 0.02148, 0.3487, 0.02078, 0.3452, 0.02224, 0.3484, 0.02406, 0.3511, 0.02348, 0.3517, 0.02148, 0.3487, 0.02406, 0.3511, 0.02678, 0.3529, 0.02646, 0.3537, 0.02348, 0.3517, 0.02678, 0.3529, 0.02998, 0.3535, 0.02998, 0.3544, 0.02646, 0.3537, 0.3192, 0.7876, 0.3159, 0.7882, 0.3127, 0.7876, 0.31, 0.7857, 0.3082, 0.783, 0.3076, 0.7798, 0.3082, 0.7766, 0.31, 0.7739, 0.3127, 0.7721, 0.3159, 0.7714, 0.3192, 0.7721, 0.3219, 0.7739, 0.3237, 0.7766, 0.3243, 0.7798, 0.3237, 0.783, 0.3219, 0.7857, 0.3852, 0.7628, 0.3858, 0.766, 0.3858, 0.766, 0.3852, 0.7628, 0.3697, 0.7692, 0.3691, 0.766, 0.3691, 0.766, 0.3697, 0.7692, 0.3834, 0.76, 0.3852, 0.7628, 0.3852, 0.7628, 0.3834, 0.76, 0.3715, 0.7719, 0.3697, 0.7692, 0.3697, 0.7692, 0.3715, 0.7719, 0.3807, 0.7582, 0.3834, 0.76, 0.3834, 0.76, 0.3807, 0.7582, 0.3743, 0.7737, 0.3715, 0.7719, 0.3715, 0.7719, 0.3743, 0.7737, 0.3775, 0.7576, 0.3807, 0.7582, 0.3807, 0.7582, 0.3775, 0.7576, 0.3807, 0.7737, 0.3775, 0.7744, 0.3775, 0.7744, 0.3807, 0.7737, 0.3775, 0.7744, 0.3743, 0.7737, 0.3743, 0.7737, 0.3775, 0.7744, 0.3743, 0.7582, 0.3775, 0.7576, 0.3775, 0.7576, 0.3743, 0.7582, 0.3834, 0.7719, 0.3807, 0.7737, 0.3807, 0.7737, 0.3834, 0.7719, 0.3715, 0.76, 0.3743, 0.7582, 0.3743, 0.7582, 0.3715, 0.76, 0.3852, 0.7692, 0.3834, 0.7719, 0.3834, 0.7719, 0.3852, 0.7692, 0.3697, 0.7628, 0.3715, 0.76, 0.3715, 0.76, 0.3697, 0.7628, 0.3858, 0.766, 0.3852, 0.7692, 0.3852, 0.7692, 0.3858, 0.766, 0.3583, 0.7675, 0.3583, 0.7686, 0.3559, 0.7686, 0.3559, 0.7675, 0.2996, 0.7824, 0.2996, 0.7824, 0.2996, 0.7813, 0.2996, 0.7813, 0.3559, 0.7686, 0.3559, 0.7686, 0.3583, 0.7686, 0.3583, 0.7686, 0.2972, 0.7813, 0.2972, 0.7813, 0.2972, 0.7824, 0.2972, 0.7824, 0.3583, 0.7675, 0.3583, 0.7675, 0.3559, 0.7675, 0.3559, 0.7675, 0.3631, 0.7675, 0.3631, 0.7686, 0.3607, 0.7686, 0.3607, 0.7675, 0.3631, 0.7686, 0.3631, 0.7686, 0.3631, 0.7675, 0.3631, 0.7675, 0.3607, 0.7686, 0.3607, 0.7686, 0.3631, 0.7686, 0.3631, 0.7686, 0.302, 0.7813, 0.302, 0.7813, 0.302, 0.7824, 0.302, 0.7824, 0.3631, 0.7675, 0.3631, 0.7675, 0.3607, 0.7675, 0.3607, 0.7675, 0.3679, 0.7675, 0.3679, 0.7686, 0.3655, 0.7686, 0.3655, 0.7675, 0.3092, 0.7824, 0.3092, 0.7824, 0.3092, 0.7813, 0.3092, 0.7813, 0.3655, 0.7686, 0.3655, 0.7686, 0.3679, 0.7686, 0.3679, 0.7686, 0.3068, 0.7813, 0.3068, 0.7813, 0.3068, 0.7824, 0.3068, 0.7824, 0.3679, 0.7675, 0.3679, 0.7675, 0.3655, 0.7675, 0.3655, 0.7675, 0.3727, 0.7675, 0.3727, 0.7686, 0.3703, 0.7686, 0.3703, 0.7675, 0.3139, 0.7824, 0.3139, 0.7824, 0.3139, 0.7813, 0.3139, 0.7813, 0.3703, 0.7686, 0.3703, 0.7686, 0.3727, 0.7686, 0.3727, 0.7686, 0.3116, 0.7813, 0.3116, 0.7813, 0.3116, 0.7824, 0.3116, 0.7824, 0.3727, 0.7675, 0.3727, 0.7675, 0.3703, 0.7675, 0.3703, 0.7675, 0.3775, 0.7675, 0.3775, 0.7686, 0.3751, 0.7686, 0.3751, 0.7675, 0.3187, 0.7824, 0.3187, 0.7824, 0.3187, 0.7813, 0.3187, 0.7813, 0.3751, 0.7686, 0.3751, 0.7686, 0.3775, 0.7686, 0.3775, 0.7686, 0.3163, 0.7813, 0.3163, 0.7813, 0.3163, 0.7824, 0.3163, 0.7824, 0.3775, 0.7675, 0.3775, 0.7675, 0.3751, 0.7675, 0.3751, 0.7675, 0.3795, 0.7636, 0.3795, 0.7646, 0.3772, 0.7646, 0.3772, 0.7636, 0.3235, 0.7824, 0.3235, 0.7824, 0.3235, 0.7813, 0.3235, 0.7813, 0.3799, 0.7686, 0.3799, 0.7686, 0.3823, 0.7686, 0.3823, 0.7686, 0.3211, 0.7813, 0.3211, 0.7813, 0.3211, 0.7824, 0.3211, 0.7824, 0.3823, 0.7675, 0.3823, 0.7675, 0.3799, 0.7675, 0.3799, 0.7675, 0.3871, 0.7675, 0.3871, 0.7686, 0.3847, 0.7686, 0.3847, 0.7675, 0.3283, 0.7824, 0.3283, 0.7824, 0.3283, 0.7813, 0.3283, 0.7813, 0.3847, 0.7686, 0.3847, 0.7686, 0.3871, 0.7686, 0.3871, 0.7686, 0.3259, 0.7813, 0.3259, 0.7813, 0.3259, 0.7824, 0.3259, 0.7824, 0.3871, 0.7675, 0.3871, 0.7675, 0.3847, 0.7675, 0.3847, 0.7675, 0.3919, 0.7675, 0.3919, 0.7686, 0.3895, 0.7686, 0.3895, 0.7675, 0.3331, 0.7824, 0.3331, 0.7824, 0.3331, 0.7813, 0.3331, 0.7813, 0.3895, 0.7686, 0.3895, 0.7686, 0.3919, 0.7686, 0.3919, 0.7686, 0.3307, 0.7813, 0.3307, 0.7813, 0.3307, 0.7824, 0.3307, 0.7824, 0.3919, 0.7675, 0.3919, 0.7675, 0.3895, 0.7675, 0.3895, 0.7675, 0.3904, 0.7691, 0.3904, 0.7699, 0.3886, 0.7699, 0.3886, 0.7691, 0.3277, 0.773, 0.3277, 0.773, 0.3277, 0.7722, 0.3277, 0.7722, 0.3886, 0.7699, 0.3886, 0.7699, 0.3904, 0.7699, 0.3904, 0.7699, 0.3259, 0.7722, 0.3259, 0.7722, 0.3259, 0.773, 0.3259, 0.773, 0.3904, 0.7691, 0.3904, 0.7691, 0.3886, 0.7691, 0.3886, 0.7691, 0.3868, 0.7691, 0.3868, 0.7699, 0.385, 0.7699, 0.385, 0.7691, 0.3868, 0.7699, 0.3868, 0.7699, 0.3868, 0.7691, 0.3868, 0.7691, 0.385, 0.7699, 0.385, 0.7699, 0.3868, 0.7699, 0.3868, 0.7699, 0.3223, 0.7722, 0.3223, 0.7722, 0.3223, 0.773, 0.3223, 0.773, 0.3868, 0.7691, 0.3868, 0.7691, 0.385, 0.7691, 0.385, 0.7691, 0.3832, 0.7691, 0.3832, 0.7699, 0.3814, 0.7699, 0.3814, 0.7691, 0.3205, 0.773, 0.3205, 0.773, 0.3205, 0.7722, 0.3205, 0.7722, 0.3814, 0.7699, 0.3814, 0.7699, 0.3832, 0.7699, 0.3832, 0.7699, 0.3187, 0.7722, 0.3187, 0.7722, 0.3187, 0.773, 0.3187, 0.773, 0.3832, 0.7691, 0.3832, 0.7691, 0.3814, 0.7691, 0.3814, 0.7691, 0.3796, 0.7691, 0.3796, 0.7699, 0.3777, 0.7699, 0.3777, 0.7691, 0.3169, 0.773, 0.3169, 0.773, 0.3169, 0.7722, 0.3169, 0.7722, 0.3777, 0.7699, 0.3777, 0.7699, 0.3796, 0.7699, 0.3796, 0.7699, 0.3151, 0.7722, 0.3151, 0.7722, 0.3151, 0.773, 0.3151, 0.773, 0.3796, 0.7691, 0.3796, 0.7691, 0.3777, 0.7691, 0.3777, 0.7691, 0.3759, 0.7691, 0.3759, 0.7699, 0.3741, 0.7699, 0.3741, 0.7691, 0.3133, 0.773, 0.3133, 0.773, 0.3133, 0.7722, 0.3133, 0.7722, 0.3741, 0.7699, 0.3741, 0.7699, 0.3759, 0.7699, 0.3759, 0.7699, 0.3115, 0.7722, 0.3115, 0.7722, 0.3115, 0.773, 0.3115, 0.773, 0.3759, 0.7691, 0.3759, 0.7691, 0.3741, 0.7691, 0.3741, 0.7691, 0.3723, 0.7691, 0.3723, 0.7699, 0.3705, 0.7699, 0.3705, 0.7691, 0.3096, 0.773, 0.3096, 0.773, 0.3096, 0.7722, 0.3096, 0.7722, 0.3705, 0.7699, 0.3705, 0.7699, 0.3723, 0.7699, 0.3723, 0.7699, 0.3078, 0.7722, 0.3078, 0.7722, 0.3078, 0.773, 0.3078, 0.773, 0.3723, 0.7691, 0.3723, 0.7691, 0.3705, 0.7691, 0.3705, 0.7691, 0.3687, 0.7691, 0.3687, 0.7699, 0.3669, 0.7699, 0.3669, 0.7691, 0.3687, 0.7699, 0.3687, 0.7699, 0.3687, 0.7691, 0.3687, 0.7691, 0.3669, 0.7699, 0.3669, 0.7699, 0.3687, 0.7699, 0.3687, 0.7699, 0.3042, 0.7722, 0.3042, 0.7722, 0.3042, 0.773, 0.3042, 0.773, 0.3687, 0.7691, 0.3687, 0.7691, 0.3669, 0.7691, 0.3669, 0.7691, 0.3651, 0.7691, 0.3651, 0.7699, 0.3633, 0.7699, 0.3633, 0.7691, 0.3024, 0.773, 0.3024, 0.773, 0.3024, 0.7722, 0.3024, 0.7722, 0.3633, 0.7699, 0.3633, 0.7699, 0.3651, 0.7699, 0.3651, 0.7699, 0.3633, 0.7691, 0.3633, 0.7691, 0.3633, 0.7699, 0.3633, 0.7699, 0.3651, 0.7691, 0.3651, 0.7691, 0.3633, 0.7691, 0.3633, 0.7691])
me_cylinder_001.materials.append(mat_gunpowdermaterial)
me_cylinder_001.use_remesh_fix_poles = True
me_cylinder_001.use_remesh_preserve_attributes = False
me_cylinder_001.update()
me_cylinder_002 = bpy.data.meshes.new('Cylinder.002')
me_cylinder_002.from_pydata([(0.0, 1.0, -1.0), (0.0, 1.0, 1.0), (0.3827, 0.9239, -1.0), (0.3827, 0.9239, 1.0), (0.7071, 0.7071, -1.0), (0.7071, 0.7071, 1.0), (0.9239, 0.3827, -1.0), (0.9239, 0.3827, 1.0), (1.0, -4.371e-08, -1.0), (1.0, -4.371e-08, 1.0), (0.9239, -0.3827, -1.0), (0.9239, -0.3827, 1.0), (0.7071, -0.7071, -1.0), (0.7071, -0.7071, 1.0), (0.3827, -0.9239, -1.0), (0.3827, -0.9239, 1.0), (-8.742e-08, -1.0, -1.0), (-8.742e-08, -1.0, 1.0), (-0.3827, -0.9239, -1.0), (-0.3827, -0.9239, 1.0), (-0.7071, -0.7071, -1.0), (-0.7071, -0.7071, 1.0), (-0.9239, -0.3827, -1.0), (-0.9239, -0.3827, 1.0), (-1.0, 1.192e-08, -1.0), (-1.0, 1.192e-08, 1.0), (-0.9239, 0.3827, -1.0), (-0.9239, 0.3827, 1.0), (-0.7071, 0.7071, -1.0), (-0.7071, 0.7071, 1.0), (-0.3827, 0.9239, -1.0), (-0.3827, 0.9239, 1.0)], [], [(0, 1, 3, 2), (2, 3, 5, 4), (4, 5, 7, 6), (6, 7, 9, 8), (8, 9, 11, 10), (10, 11, 13, 12), (12, 13, 15, 14), (14, 15, 17, 16), (16, 17, 19, 18), (18, 19, 21, 20), (20, 21, 23, 22), (22, 23, 25, 24), (24, 25, 27, 26), (26, 27, 29, 28), (3, 1, 31, 29, 27, 25, 23, 21, 19, 17, 15, 13, 11, 9, 7, 5), (28, 29, 31, 30), (30, 31, 1, 0), (0, 2, 4, 6, 8, 10, 12, 14, 16, 18, 20, 22, 24, 26, 28, 30)])
_uv = me_cylinder_002.uv_layers.new(name='UVMap')
_uv.uv.foreach_set('vector', [0.4629, 0.5071, 0.4629, 0.4911, 0.4649, 0.4911, 0.4649, 0.5071, 0.4649, 0.5071, 0.4649, 0.4911, 0.4669, 0.4911, 0.4669, 0.5071, 0.4669, 0.5071, 0.4669, 0.4911, 0.4689, 0.4911, 0.4689, 0.5071, 0.4689, 0.5071, 0.4689, 0.4911, 0.4709, 0.4911, 0.4709, 0.5071, 0.4709, 0.5071, 0.4709, 0.4911, 0.4729, 0.4911, 0.4729, 0.5071, 0.4729, 0.5071, 0.4729, 0.4911, 0.4749, 0.4911, 0.4749, 0.5071, 0.4749, 0.5071, 0.4749, 0.4911, 0.4769, 0.4911, 0.4769, 0.5071, 0.4769, 0.5071, 0.4769, 0.4911, 0.4789, 0.4911, 0.4789, 0.5071, 0.4789, 0.5071, 0.4789, 0.4911, 0.4809, 0.4911, 0.4809, 0.5071, 0.4809, 0.5071, 0.4809, 0.4911, 0.4829, 0.4911, 0.4829, 0.5071, 0.4829, 0.5071, 0.4829, 0.4911, 0.4849, 0.4911, 0.4849, 0.5071, 0.4849, 0.5071, 0.4849, 0.4911, 0.4869, 0.4911, 0.4869, 0.5071, 0.4869, 0.5071, 0.4869, 0.4911, 0.4889, 0.4911, 0.4889, 0.5071, 0.4889, 0.5071, 0.4889, 0.4911, 0.4909, 0.4911, 0.4909, 0.5071, 0.4839, 0.508, 0.4869, 0.5075, 0.4898, 0.508, 0.4923, 0.5097, 0.494, 0.5122, 0.4946, 0.5151, 0.494, 0.5181, 0.4923, 0.5206, 0.4898, 0.5222, 0.4869, 0.5228, 0.4839, 0.5222, 0.4814, 0.5206, 0.4798, 0.5181, 0.4792, 0.5151, 0.4798, 0.5122, 0.4814, 0.5097, 0.4909, 0.5071, 0.4909, 0.4911, 0.4929, 0.4911, 0.4929, 0.5071, 0.4929, 0.5071, 0.4929, 0.4911, 0.4949, 0.4911, 0.4949, 0.5071, 0.4709, 0.5075, 0.4679, 0.508, 0.4655, 0.5097, 0.4638, 0.5122, 0.4632, 0.5151, 0.4638, 0.5181, 0.4655, 0.5206, 0.4679, 0.5222, 0.4709, 0.5228, 0.4738, 0.5222, 0.4763, 0.5206, 0.478, 0.5181, 0.4786, 0.5151, 0.478, 0.5122, 0.4763, 0.5097, 0.4738, 0.508])
me_cylinder_002.materials.append(mat_gunpowdermaterial)
me_cylinder_002.use_remesh_fix_poles = True
me_cylinder_002.use_remesh_preserve_attributes = False
me_cylinder_002.update()

# ---- objects
ob_cylinder = bpy.data.objects.new('Cylinder', me_cylinder_001)
ob_cylinder_001 = bpy.data.objects.new('Cylinder.001', me_cylinder_002)
ob_camera = bpy.data.objects.new('Camera', cam_camera)
ob_point = bpy.data.objects.new('Point', light_point)

# ---- transforms, parenting, visibility, modifiers, constraints
ob_cylinder.location = (0.0, 0.0, 1.5)
ob_cylinder.scale = (1.0, 1.0, 1.5)
ob_cylinder_001.location = (-0.6725, 0.0, 2.82)
ob_cylinder_001.scale = (0.08503, 0.08503, 0.08503)
ob_camera.location = (0.0, -10.0, 1.5)
ob_camera.rotation_euler = (1.571, 0.0, 0.0)
ob_camera.scale = (5.0, 5.0, 5.0)
ob_point.location = (0.0, -4.214, 1.628)

# ---- collection membership
col_collection.objects.link(ob_cylinder)
col_collection.objects.link(ob_cylinder_001)
col_collection.objects.link(ob_camera)
col_collection.objects.link(ob_point)

# ---- scene / render settings (as saved in the file)
scene.camera = ob_camera
scene.frame_start = 1; scene.frame_end = 250; scene.frame_set(0)
scene.render.engine = 'BLENDER_EEVEE_NEXT'
scene.render.resolution_x = 300
scene.render.resolution_y = 300
scene.render.film_transparent = True
scene.cycles.sampling_pattern = 'TABULATED_SOBOL'
scene.cycles.use_light_tree = False
scene.view_settings.view_transform = 'Filmic'
bpy.context.view_layer.update()
